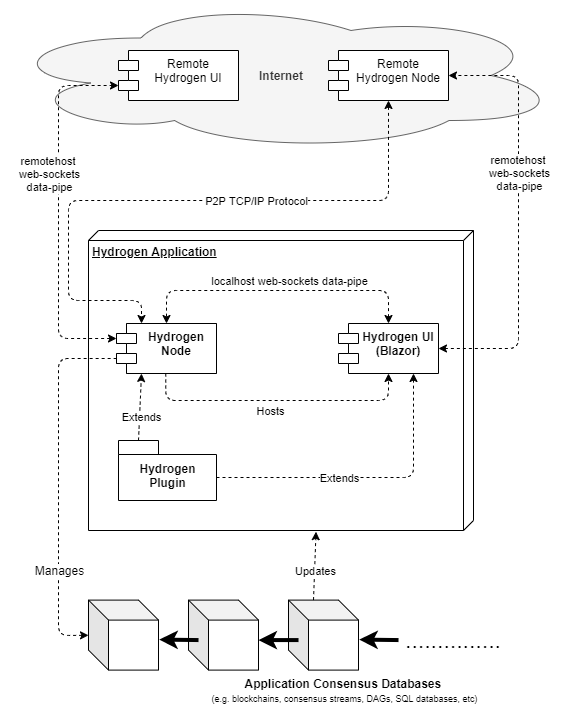

The diagram above was exported from draw.io. Its source (the exported page's mxGraphModel, read from the mxfile embedded in the PNG):
<mxGraphModel dx="1088" dy="968" grid="1" gridSize="10" guides="1" tooltips="1" connect="1" arrows="1" fold="1" page="1" pageScale="1" pageWidth="827" pageHeight="1169" math="0" shadow="0">
  <root>
    <mxCell id="0" />
    <mxCell id="1" parent="0" />
    <mxCell id="nmDpPz-_cp6-06CZuRVE-53" value="Internet" style="ellipse;shape=cloud;whiteSpace=wrap;html=1;fillColor=#f5f5f5;strokeColor=#666666;fontColor=#333333;fontStyle=1" vertex="1" parent="1">
      <mxGeometry x="92.5" y="10" width="560" height="150" as="geometry" />
    </mxCell>
    <mxCell id="nmDpPz-_cp6-06CZuRVE-1" value="Hydrogen Application" style="verticalAlign=top;align=left;spacingTop=8;spacingLeft=2;spacingRight=12;shape=cube;size=10;direction=south;fontStyle=5;html=1;" vertex="1" parent="1">
      <mxGeometry x="180" y="240" width="385" height="300" as="geometry" />
    </mxCell>
    <mxCell id="nmDpPz-_cp6-06CZuRVE-2" value="Node" style="shape=module;align=left;spacingLeft=20;align=center;verticalAlign=top;" vertex="1" parent="1">
      <mxGeometry x="208" y="333" width="100" height="50" as="geometry" />
    </mxCell>
    <mxCell id="nmDpPz-_cp6-06CZuRVE-3" value="Hydrogen UI&#10;(Blazor)" style="shape=module;align=left;spacingLeft=20;align=center;verticalAlign=top;fontStyle=1" vertex="1" parent="1">
      <mxGeometry x="430" y="333" width="100" height="50" as="geometry" />
    </mxCell>
    <mxCell id="nmDpPz-_cp6-06CZuRVE-4" value="" style="endArrow=classic;dashed=1;html=1;entryX=0.5;entryY=1;entryDx=0;entryDy=0;exitX=0.5;exitY=1;exitDx=0;exitDy=0;endFill=1;" edge="1" parent="1" target="nmDpPz-_cp6-06CZuRVE-3">
      <mxGeometry width="50" height="50" relative="1" as="geometry">
        <mxPoint x="257.27" y="383" as="sourcePoint" />
        <mxPoint x="443.27" y="383" as="targetPoint" />
        <Array as="points">
          <mxPoint x="257.27" y="410" />
          <mxPoint x="480" y="410" />
        </Array>
      </mxGeometry>
    </mxCell>
    <mxCell id="nmDpPz-_cp6-06CZuRVE-17" value="Hosts" style="edgeLabel;html=1;align=center;verticalAlign=middle;resizable=0;points=[];" vertex="1" connectable="0" parent="nmDpPz-_cp6-06CZuRVE-4">
      <mxGeometry x="-0.3797" y="4" relative="1" as="geometry">
        <mxPoint x="45.33" y="14.000000000000002" as="offset" />
      </mxGeometry>
    </mxCell>
    <mxCell id="nmDpPz-_cp6-06CZuRVE-5" value="" style="shape=cube;whiteSpace=wrap;html=1;boundedLbl=1;backgroundOutline=1;darkOpacity=0.05;darkOpacity2=0.1;" vertex="1" parent="1">
      <mxGeometry x="179.99999999999997" y="609.6" width="70" height="70" as="geometry" />
    </mxCell>
    <mxCell id="nmDpPz-_cp6-06CZuRVE-6" value="" style="shape=cube;whiteSpace=wrap;html=1;boundedLbl=1;backgroundOutline=1;darkOpacity=0.05;darkOpacity2=0.1;" vertex="1" parent="1">
      <mxGeometry x="280" y="609.6" width="70" height="70" as="geometry" />
    </mxCell>
    <mxCell id="nmDpPz-_cp6-06CZuRVE-7" value="" style="shape=cube;whiteSpace=wrap;html=1;boundedLbl=1;backgroundOutline=1;darkOpacity=0.05;darkOpacity2=0.1;" vertex="1" parent="1">
      <mxGeometry x="380" y="609.6" width="70" height="70" as="geometry" />
    </mxCell>
    <mxCell id="nmDpPz-_cp6-06CZuRVE-8" value="" style="endArrow=classic;html=1;exitX=0.143;exitY=0.571;exitDx=0;exitDy=0;exitPerimeter=0;strokeWidth=4;entryX=1.011;entryY=0.564;entryDx=0;entryDy=0;entryPerimeter=0;" edge="1" parent="1" source="nmDpPz-_cp6-06CZuRVE-6" target="nmDpPz-_cp6-06CZuRVE-5">
      <mxGeometry width="50" height="50" relative="1" as="geometry">
        <mxPoint x="500" y="569.6" as="sourcePoint" />
        <mxPoint x="250" y="646.6" as="targetPoint" />
      </mxGeometry>
    </mxCell>
    <mxCell id="nmDpPz-_cp6-06CZuRVE-9" value="" style="endArrow=classic;html=1;exitX=0.143;exitY=0.571;exitDx=0;exitDy=0;exitPerimeter=0;strokeWidth=4;" edge="1" parent="1" source="nmDpPz-_cp6-06CZuRVE-7">
      <mxGeometry width="50" height="50" relative="1" as="geometry">
        <mxPoint x="300.0100000000002" y="659.57" as="sourcePoint" />
        <mxPoint x="350" y="649.6" as="targetPoint" />
      </mxGeometry>
    </mxCell>
    <mxCell id="nmDpPz-_cp6-06CZuRVE-10" value="" style="endArrow=classic;html=1;exitX=0.143;exitY=0.571;exitDx=0;exitDy=0;exitPerimeter=0;strokeWidth=4;entryX=1.011;entryY=0.564;entryDx=0;entryDy=0;entryPerimeter=0;" edge="1" parent="1">
      <mxGeometry width="50" height="50" relative="1" as="geometry">
        <mxPoint x="490.01" y="649.57" as="sourcePoint" />
        <mxPoint x="450.77" y="649.08" as="targetPoint" />
      </mxGeometry>
    </mxCell>
    <mxCell id="nmDpPz-_cp6-06CZuRVE-13" value="..............." style="text;html=1;strokeColor=none;fillColor=none;align=center;verticalAlign=middle;whiteSpace=wrap;rounded=0;fontSize=23;" vertex="1" parent="1">
      <mxGeometry x="490" y="639.6" width="110" height="20" as="geometry" />
    </mxCell>
    <mxCell id="nmDpPz-_cp6-06CZuRVE-14" value="Application Consensus Databases&amp;nbsp;&lt;br&gt;&lt;font style=&quot;font-size: 9px ; font-weight: normal&quot;&gt;(e.g. blockchains, consensus streams, DAGs, SQL databases, etc)&lt;/font&gt;" style="text;html=1;strokeColor=none;fillColor=none;align=center;verticalAlign=middle;whiteSpace=wrap;rounded=0;fontSize=12;fontStyle=1" vertex="1" parent="1">
      <mxGeometry x="244.23000000000002" y="689.6" width="385" height="20" as="geometry" />
    </mxCell>
    <mxCell id="nmDpPz-_cp6-06CZuRVE-15" value="" style="endArrow=none;dashed=1;html=1;strokeWidth=1;fontSize=23;entryX=0;entryY=0;entryDx=0;entryDy=35;entryPerimeter=0;horizontal=1;startArrow=classic;startFill=1;" edge="1" parent="1" source="nmDpPz-_cp6-06CZuRVE-5" target="nmDpPz-_cp6-06CZuRVE-2">
      <mxGeometry width="50" height="50" relative="1" as="geometry">
        <mxPoint x="188" y="725" as="sourcePoint" />
        <mxPoint x="298" y="487" as="targetPoint" />
        <Array as="points">
          <mxPoint x="150" y="645" />
          <mxPoint x="150" y="368" />
        </Array>
      </mxGeometry>
    </mxCell>
    <mxCell id="nmDpPz-_cp6-06CZuRVE-16" value="Manages" style="edgeLabel;html=1;align=center;verticalAlign=middle;resizable=0;points=[];fontSize=12;" vertex="1" connectable="0" parent="nmDpPz-_cp6-06CZuRVE-15">
      <mxGeometry x="-0.3382" y="1" relative="1" as="geometry">
        <mxPoint x="1" y="25.820000000000007" as="offset" />
      </mxGeometry>
    </mxCell>
    <mxCell id="nmDpPz-_cp6-06CZuRVE-18" value="" style="endArrow=classic;dashed=1;html=1;exitX=0.5;exitY=0;exitDx=0;exitDy=0;entryX=0.5;entryY=0;entryDx=0;entryDy=0;endFill=1;startArrow=classic;startFill=1;" edge="1" parent="1" source="nmDpPz-_cp6-06CZuRVE-3" target="nmDpPz-_cp6-06CZuRVE-2">
      <mxGeometry width="50" height="50" relative="1" as="geometry">
        <mxPoint x="330" y="380" as="sourcePoint" />
        <mxPoint x="380" y="330" as="targetPoint" />
        <Array as="points">
          <mxPoint x="480" y="300" />
          <mxPoint x="258" y="300" />
        </Array>
      </mxGeometry>
    </mxCell>
    <mxCell id="nmDpPz-_cp6-06CZuRVE-24" value="localhost web-sockets data-pipe" style="edgeLabel;html=1;align=center;verticalAlign=middle;resizable=0;points=[];" vertex="1" connectable="0" parent="nmDpPz-_cp6-06CZuRVE-18">
      <mxGeometry x="-0.1019" y="1" relative="1" as="geometry">
        <mxPoint x="-3.8" y="-11" as="offset" />
      </mxGeometry>
    </mxCell>
    <mxCell id="nmDpPz-_cp6-06CZuRVE-19" value="Hydrogen&lt;br&gt;Plugin" style="shape=folder;fontStyle=1;spacingTop=10;tabWidth=40;tabHeight=14;tabPosition=left;html=1;" vertex="1" parent="1">
      <mxGeometry x="210" y="450" width="98" height="60" as="geometry" />
    </mxCell>
    <mxCell id="nmDpPz-_cp6-06CZuRVE-20" value="Hydrogen&#10;Node" style="shape=module;align=left;spacingLeft=20;align=center;verticalAlign=top;fontStyle=1" vertex="1" parent="1">
      <mxGeometry x="208" y="333" width="100" height="50" as="geometry" />
    </mxCell>
    <mxCell id="nmDpPz-_cp6-06CZuRVE-25" value="" style="endArrow=classic;dashed=1;html=1;exitX=0;exitY=0;exitDx=98;exitDy=37;exitPerimeter=0;entryX=0.75;entryY=1;entryDx=0;entryDy=0;endFill=1;" edge="1" parent="1" source="nmDpPz-_cp6-06CZuRVE-19" target="nmDpPz-_cp6-06CZuRVE-3">
      <mxGeometry width="50" height="50" relative="1" as="geometry">
        <mxPoint x="270" y="460" as="sourcePoint" />
        <mxPoint x="320" y="410" as="targetPoint" />
        <Array as="points">
          <mxPoint x="505" y="487" />
        </Array>
      </mxGeometry>
    </mxCell>
    <mxCell id="nmDpPz-_cp6-06CZuRVE-26" value="Extends" style="edgeLabel;html=1;align=center;verticalAlign=middle;resizable=0;points=[];" vertex="1" connectable="0" parent="nmDpPz-_cp6-06CZuRVE-25">
      <mxGeometry x="-0.1874" relative="1" as="geometry">
        <mxPoint as="offset" />
      </mxGeometry>
    </mxCell>
    <mxCell id="nmDpPz-_cp6-06CZuRVE-27" value="" style="endArrow=classic;dashed=1;html=1;exitX=0;exitY=0;exitDx=20;exitDy=0;exitPerimeter=0;entryX=0.25;entryY=1;entryDx=0;entryDy=0;endFill=1;" edge="1" parent="1" source="nmDpPz-_cp6-06CZuRVE-19" target="nmDpPz-_cp6-06CZuRVE-20">
      <mxGeometry width="50" height="50" relative="1" as="geometry">
        <mxPoint x="270" y="460" as="sourcePoint" />
        <mxPoint x="320" y="410" as="targetPoint" />
      </mxGeometry>
    </mxCell>
    <mxCell id="nmDpPz-_cp6-06CZuRVE-28" value="Extends" style="edgeLabel;html=1;align=center;verticalAlign=middle;resizable=0;points=[];" vertex="1" connectable="0" parent="nmDpPz-_cp6-06CZuRVE-27">
      <mxGeometry x="-0.2962" y="-1" relative="1" as="geometry">
        <mxPoint as="offset" />
      </mxGeometry>
    </mxCell>
    <mxCell id="nmDpPz-_cp6-06CZuRVE-31" value="" style="endArrow=classic;dashed=1;html=1;exitX=1;exitY=0.5;exitDx=0;exitDy=0;startArrow=classic;startFill=1;endFill=1;entryX=1;entryY=0.5;entryDx=0;entryDy=0;" edge="1" parent="1" source="nmDpPz-_cp6-06CZuRVE-3" target="nmDpPz-_cp6-06CZuRVE-37">
      <mxGeometry width="50" height="50" relative="1" as="geometry">
        <mxPoint x="610" y="370" as="sourcePoint" />
        <mxPoint x="570.0608" y="104.00000000000011" as="targetPoint" />
        <Array as="points">
          <mxPoint x="610" y="358" />
          <mxPoint x="610" y="85" />
        </Array>
      </mxGeometry>
    </mxCell>
    <mxCell id="nmDpPz-_cp6-06CZuRVE-32" value="remotehost&amp;nbsp;&lt;br&gt;web-sockets&lt;br&gt;data-pipe" style="edgeLabel;html=1;align=center;verticalAlign=middle;resizable=0;points=[];" vertex="1" connectable="0" parent="nmDpPz-_cp6-06CZuRVE-31">
      <mxGeometry x="0.2822" y="1" relative="1" as="geometry">
        <mxPoint x="0.9999999999999964" y="15.329999999999998" as="offset" />
      </mxGeometry>
    </mxCell>
    <mxCell id="nmDpPz-_cp6-06CZuRVE-37" value="Remote&#10;Hydrogen Node" style="shape=module;align=left;spacingLeft=20;align=center;verticalAlign=top;fontStyle=0" vertex="1" parent="1">
      <mxGeometry x="420" y="60" width="120" height="50" as="geometry" />
    </mxCell>
    <mxCell id="nmDpPz-_cp6-06CZuRVE-47" value="" style="endArrow=classic;dashed=1;html=1;startArrow=classic;startFill=1;endFill=1;entryX=0.25;entryY=0;entryDx=0;entryDy=0;exitX=0.5;exitY=1;exitDx=0;exitDy=0;" edge="1" parent="1" source="nmDpPz-_cp6-06CZuRVE-37" target="nmDpPz-_cp6-06CZuRVE-20">
      <mxGeometry width="50" height="50" relative="1" as="geometry">
        <mxPoint x="501.7014999999999" y="134.0000000000001" as="sourcePoint" />
        <mxPoint x="207.9999999999999" y="351" as="targetPoint" />
        <Array as="points">
          <mxPoint x="480" y="210" />
          <mxPoint x="160" y="210" />
          <mxPoint x="160" y="310" />
          <mxPoint x="233" y="310" />
        </Array>
      </mxGeometry>
    </mxCell>
    <mxCell id="nmDpPz-_cp6-06CZuRVE-48" value="P2P TCP/IP Protocol" style="edgeLabel;html=1;align=center;verticalAlign=middle;resizable=0;points=[];" vertex="1" connectable="0" parent="nmDpPz-_cp6-06CZuRVE-47">
      <mxGeometry x="0.2822" y="1" relative="1" as="geometry">
        <mxPoint x="162" y="-1" as="offset" />
      </mxGeometry>
    </mxCell>
    <mxCell id="nmDpPz-_cp6-06CZuRVE-50" value="Remote&#10;Hydrogen UI" style="shape=module;align=left;spacingLeft=20;align=center;verticalAlign=top;fontStyle=0" vertex="1" parent="1">
      <mxGeometry x="210" y="60" width="120" height="50" as="geometry" />
    </mxCell>
    <mxCell id="nmDpPz-_cp6-06CZuRVE-51" value="" style="endArrow=classic;html=1;exitX=0;exitY=0;exitDx=0;exitDy=15;exitPerimeter=0;entryX=0;entryY=0;entryDx=0;entryDy=35;entryPerimeter=0;dashed=1;strokeWidth=1;startArrow=classic;startFill=1;endFill=1;" edge="1" parent="1" source="nmDpPz-_cp6-06CZuRVE-20" target="nmDpPz-_cp6-06CZuRVE-50">
      <mxGeometry width="50" height="50" relative="1" as="geometry">
        <mxPoint x="330" y="400" as="sourcePoint" />
        <mxPoint x="191.67489999999998" y="112.39999999999998" as="targetPoint" />
        <Array as="points">
          <mxPoint x="150" y="348" />
          <mxPoint x="150" y="95" />
        </Array>
      </mxGeometry>
    </mxCell>
    <mxCell id="nmDpPz-_cp6-06CZuRVE-52" value="remotehost&amp;nbsp;&lt;br&gt;web-sockets&lt;br&gt;data-pipe" style="edgeLabel;html=1;align=center;verticalAlign=middle;resizable=0;points=[];" vertex="1" connectable="0" parent="nmDpPz-_cp6-06CZuRVE-51">
      <mxGeometry x="0.322" y="3" relative="1" as="geometry">
        <mxPoint x="-7" y="22.33" as="offset" />
      </mxGeometry>
    </mxCell>
    <mxCell id="nmDpPz-_cp6-06CZuRVE-54" value="" style="endArrow=classic;dashed=1;html=1;exitX=0;exitY=0;exitDx=25;exitDy=0;exitPerimeter=0;entryX=1.004;entryY=0.409;entryDx=0;entryDy=0;endFill=1;entryPerimeter=0;" edge="1" parent="1" source="nmDpPz-_cp6-06CZuRVE-7" target="nmDpPz-_cp6-06CZuRVE-1">
      <mxGeometry width="50" height="50" relative="1" as="geometry">
        <mxPoint x="240" y="460" as="sourcePoint" />
        <mxPoint x="243" y="393" as="targetPoint" />
      </mxGeometry>
    </mxCell>
    <mxCell id="nmDpPz-_cp6-06CZuRVE-55" value="Updates" style="edgeLabel;html=1;align=center;verticalAlign=middle;resizable=0;points=[];" vertex="1" connectable="0" parent="nmDpPz-_cp6-06CZuRVE-54">
      <mxGeometry x="-0.2962" y="-1" relative="1" as="geometry">
        <mxPoint y="-5.49" as="offset" />
      </mxGeometry>
    </mxCell>
  </root>
</mxGraphModel>